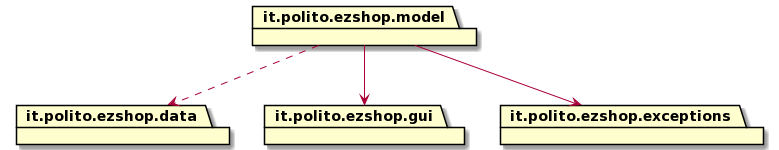

The diagram above was rendered by PlantUML. Its source (embedded in the PNG):
@startuml
package "it.polito.ezshop.model"

package "it.polito.ezshop.data"

package "it.polito.ezshop.gui"

package "it.polito.ezshop.exceptions"

it.polito.ezshop.model ..> it.polito.ezshop.data
it.polito.ezshop.model --> it.polito.ezshop.gui
it.polito.ezshop.model --> it.polito.ezshop.exceptions
@enduml